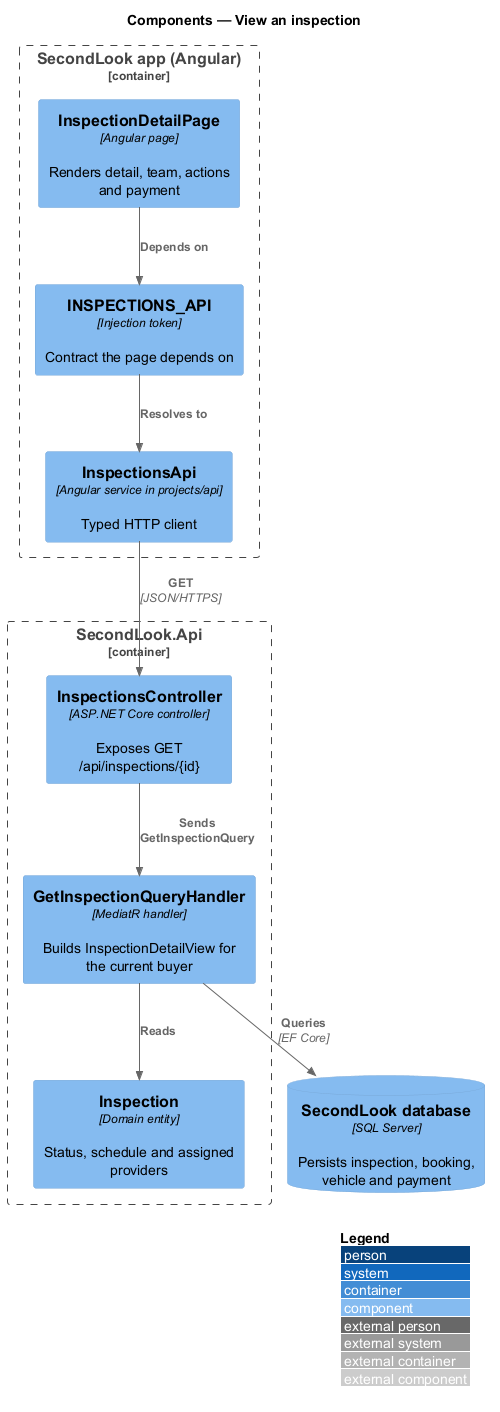

The diagram above was rendered by PlantUML. Its source (embedded in the PNG):
@startuml
!include <C4/C4_Component>
LAYOUT_WITH_LEGEND()
title Components — View an inspection

Container_Boundary(spa, "SecondLook app (Angular)") {
  Component(page, "InspectionDetailPage", "Angular page", "Renders detail, team, actions and payment")
  Component(token, "INSPECTIONS_API", "Injection token", "Contract the page depends on")
  Component(client, "InspectionsApi", "Angular service in projects/api", "Typed HTTP client")
}
Container_Boundary(api, "SecondLook.Api") {
  Component(ctrl, "InspectionsController", "ASP.NET Core controller", "Exposes GET /api/inspections/{id}")
  Component(handler, "GetInspectionQueryHandler", "MediatR handler", "Builds InspectionDetailView for the current buyer")
  Component(entity, "Inspection", "Domain entity", "Status, schedule and assigned providers")
}
ComponentDb(db, "SecondLook database", "SQL Server", "Persists inspection, booking, vehicle and payment")
Rel(page, token, "Depends on")
Rel(token, client, "Resolves to")
Rel(client, ctrl, "GET", "JSON/HTTPS")
Rel(ctrl, handler, "Sends GetInspectionQuery")
Rel(handler, entity, "Reads")
Rel(handler, db, "Queries", "EF Core")
@enduml